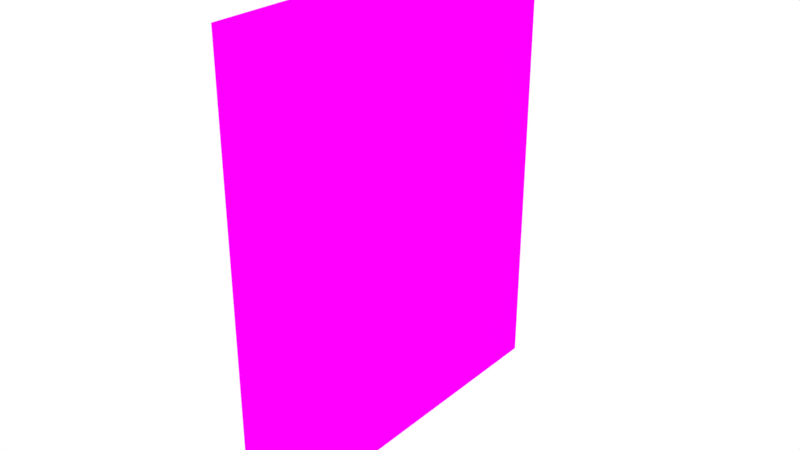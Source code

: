 # Source: Room10.blend  (saved by Blender 2.79.0; exported with 4.5.12 LTS)
import bpy
from mathutils import Matrix  # noqa: F401  (used for matrix-valued properties, if any)

bpy.ops.wm.read_factory_settings(use_empty=True)
scene = bpy.context.scene
scene.name = 'Scene'

# ---- collections
col_collection_1 = bpy.data.collections.new('Collection 1'); scene.collection.children.link(col_collection_1)

# ---- images (referenced by path relative to the original .blend; pixels are not part of the script)
import os
ASSET_DIR = os.environ.get("B2B_ASSET_DIR", "")  # directory of the original .blend (textures are referenced by path, not embedded)
HERE = os.path.dirname(os.path.abspath(__file__))  # packed textures are extracted next to this script under _unpacked/

def load_image(name, relpath, width, height, colorspace="sRGB"):
    """Load a texture the original file referenced (path relative to the .blend, or extracted next to this script)."""
    p = next((c for c in (os.path.join(HERE, relpath), os.path.join(ASSET_DIR, relpath)) if relpath and os.path.exists(c)), "")
    if p:
        img = bpy.data.images.load(p, check_existing=True)
        img.name = name
    else:  # same state as the original file: an image datablock whose file is absent (Cycles renders it pink)
        img = bpy.data.images.new(name, width, height)
        img.source = "FILE"
        img.filepath = "//" + (relpath or name)
    img.colorspace_settings.name = colorspace
    return img
img_room10_bake = load_image('Room10_Bake', 'Room10_Bake.png', 1024, 1024, 'sRGB')

# ---- materials (node trees are filled in below, after node groups)
mat_material = bpy.data.materials.new('Material')
mat_material.alpha_threshold = 0.0
mat_material.roughness = 0.5

# ---- material node trees
mat_material.use_nodes = True; mat_material.node_tree.nodes.clear()
_N = mat_material.node_tree.nodes; _L = mat_material.node_tree.links
n0 = _N.new('ShaderNodeOutputMaterial'); n0.name = 'Material Output'; n0.location = (300, 300)
n1 = _N.new('ShaderNodeBsdfDiffuse'); n1.name = 'Diffuse BSDF'; n1.location = (10, 300)
n2 = _N.new('ShaderNodeTexImage'); n2.name = 'Image Texture'; n2.location = (-180, 300)
n2.width = 140
n2.image = img_room10_bake
_L.new(n1.outputs[0], n0.inputs[0])
_L.new(n2.outputs[0], n1.inputs[0])
n0.is_active_output = True

# ---- world
world_world = bpy.data.worlds.new('World'); scene.world = world_world
world_world.color = (1.0, 1.0, 1.0)
world_world.use_sun_shadow = False
world_world.sun_shadow_jitter_overblur = 0.0
world_world.cycles.sampling_method = 'MANUAL'

# ---- meshes
me_circle_018 = bpy.data.meshes.new('Circle.018')
me_circle_018.from_pydata([(-17.74, -5.763, 0.1876), (-17.72, 6.173, 0.1876), (-17.74, -5.763, 14.09), (-17.72, 6.173, 14.09)], [], [(0, 1, 3, 2)])
_uv = me_circle_018.uv_layers.new(name='UVMap')
_uv.uv.foreach_set('vector', [0.0, 4.18e-08, 1.0, 0.0, 1.0, 1.0, 1.598e-07, 1.0])
me_circle_018.materials.append(mat_material)
me_circle_018.use_remesh_preserve_volume = False
me_circle_018.use_remesh_preserve_attributes = False
me_circle_018.use_mirror_vertex_groups = False
me_circle_018.update()

# ---- objects
ob_room_010 = bpy.data.objects.new('Room.010', me_circle_018)

# ---- transforms, parenting, visibility, modifiers, constraints
ob_room_010.location = (0.0, 0.0, 0.0)
ob_room_010.lineart.crease_threshold = 0.0

# ---- collection membership
col_collection_1.objects.link(ob_room_010)

# ---- scene / render settings (as saved in the file)
scene.frame_start = 1; scene.frame_end = 250; scene.frame_set(1)
scene.render.engine = 'CYCLES'
scene.render.resolution_percentage = 50
scene.render.dither_intensity = 0.0
scene.cycles.use_denoising = False
scene.cycles.samples = 128
scene.cycles.sampling_pattern = 'TABULATED_SOBOL'
scene.cycles.use_adaptive_sampling = False
scene.cycles.use_light_tree = False
scene.cycles.blur_glossy = 0.0
scene.cycles.sample_clamp_indirect = 0.0
scene.cycles.bake_type = 'ENVIRONMENT'
scene.view_settings.view_transform = 'Standard'
bpy.context.view_layer.update()

# ---- added for rendering (the .blend has no active camera): camera
cam_auto = bpy.data.cameras.new('AutoCamera')
cam_auto.lens = 50.0
cam_auto.sensor_width = 36.0
cam_auto.clip_end = 1000.0
ob_auto_camera = bpy.data.objects.new('AutoCamera', cam_auto)
scene.collection.objects.link(ob_auto_camera)
ob_auto_camera.location = (-0.777287, -20.1393, 20.7018)
ob_auto_camera.rotation_euler = (1.09748, -7.21219e-08, 0.694738)
scene.camera = ob_auto_camera
bpy.context.view_layer.update()

